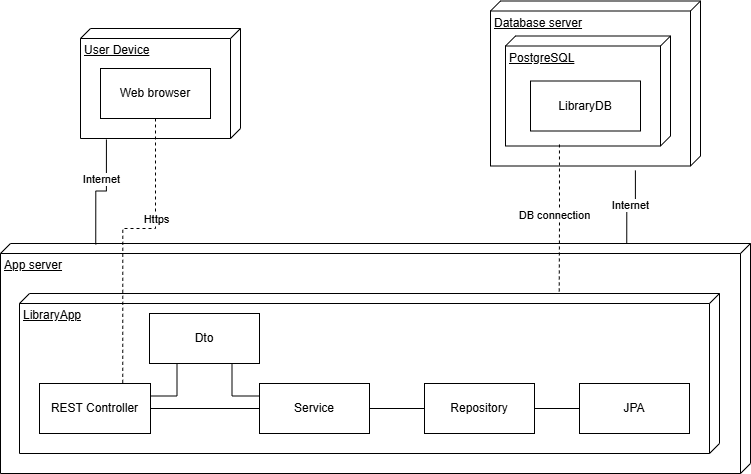

The diagram above was exported from draw.io. Its source (the exported page's mxGraphModel, read from the mxfile embedded in the PNG):
<mxGraphModel dx="1434" dy="738" grid="1" gridSize="10" guides="1" tooltips="1" connect="1" arrows="1" fold="1" page="1" pageScale="1" pageWidth="827" pageHeight="1169" math="0" shadow="0">
  <root>
    <mxCell id="0" />
    <mxCell id="1" parent="0" />
    <mxCell id="uJHjMDp_AKYHHKTmzJsR-1" value="User Device" style="verticalAlign=top;align=left;spacingTop=8;spacingLeft=2;spacingRight=12;shape=cube;size=10;direction=south;fontStyle=4;html=1;whiteSpace=wrap;" parent="1" vertex="1">
      <mxGeometry x="120" y="140" width="160" height="110" as="geometry" />
    </mxCell>
    <mxCell id="uJHjMDp_AKYHHKTmzJsR-2" value="Web browser" style="html=1;whiteSpace=wrap;" parent="1" vertex="1">
      <mxGeometry x="140" y="180" width="110" height="50" as="geometry" />
    </mxCell>
    <mxCell id="uJHjMDp_AKYHHKTmzJsR-3" value="App server" style="verticalAlign=top;align=left;spacingTop=8;spacingLeft=2;spacingRight=12;shape=cube;size=10;direction=south;fontStyle=4;html=1;whiteSpace=wrap;" parent="1" vertex="1">
      <mxGeometry x="40" y="355" width="750" height="230" as="geometry" />
    </mxCell>
    <mxCell id="uJHjMDp_AKYHHKTmzJsR-4" value="LibraryApp" style="verticalAlign=top;align=left;spacingTop=8;spacingLeft=2;spacingRight=12;shape=cube;size=10;direction=south;fontStyle=4;html=1;whiteSpace=wrap;" parent="1" vertex="1">
      <mxGeometry x="59" y="405" width="700" height="160" as="geometry" />
    </mxCell>
    <mxCell id="uJHjMDp_AKYHHKTmzJsR-19" style="edgeStyle=orthogonalEdgeStyle;rounded=0;orthogonalLoop=1;jettySize=auto;html=1;exitX=1;exitY=0.5;exitDx=0;exitDy=0;entryX=0;entryY=0.5;entryDx=0;entryDy=0;endArrow=none;endFill=0;" parent="1" source="uJHjMDp_AKYHHKTmzJsR-5" target="uJHjMDp_AKYHHKTmzJsR-6" edge="1">
      <mxGeometry relative="1" as="geometry" />
    </mxCell>
    <mxCell id="uJHjMDp_AKYHHKTmzJsR-5" value="REST Controller" style="html=1;whiteSpace=wrap;" parent="1" vertex="1">
      <mxGeometry x="79" y="495" width="111" height="50" as="geometry" />
    </mxCell>
    <mxCell id="uJHjMDp_AKYHHKTmzJsR-22" style="edgeStyle=orthogonalEdgeStyle;rounded=0;orthogonalLoop=1;jettySize=auto;html=1;exitX=1;exitY=0.5;exitDx=0;exitDy=0;entryX=0;entryY=0.5;entryDx=0;entryDy=0;endArrow=none;endFill=0;" parent="1" source="uJHjMDp_AKYHHKTmzJsR-6" target="uJHjMDp_AKYHHKTmzJsR-7" edge="1">
      <mxGeometry relative="1" as="geometry" />
    </mxCell>
    <mxCell id="uJHjMDp_AKYHHKTmzJsR-6" value="Service" style="html=1;whiteSpace=wrap;" parent="1" vertex="1">
      <mxGeometry x="299" y="495" width="110" height="50" as="geometry" />
    </mxCell>
    <mxCell id="uJHjMDp_AKYHHKTmzJsR-23" style="edgeStyle=orthogonalEdgeStyle;rounded=0;orthogonalLoop=1;jettySize=auto;html=1;exitX=1;exitY=0.5;exitDx=0;exitDy=0;entryX=0;entryY=0.5;entryDx=0;entryDy=0;endArrow=none;endFill=0;" parent="1" source="uJHjMDp_AKYHHKTmzJsR-7" target="uJHjMDp_AKYHHKTmzJsR-8" edge="1">
      <mxGeometry relative="1" as="geometry" />
    </mxCell>
    <mxCell id="uJHjMDp_AKYHHKTmzJsR-7" value="Repository" style="html=1;whiteSpace=wrap;" parent="1" vertex="1">
      <mxGeometry x="464" y="495" width="110" height="50" as="geometry" />
    </mxCell>
    <mxCell id="uJHjMDp_AKYHHKTmzJsR-8" value="JPA" style="html=1;whiteSpace=wrap;" parent="1" vertex="1">
      <mxGeometry x="619" y="495" width="110" height="50" as="geometry" />
    </mxCell>
    <mxCell id="uJHjMDp_AKYHHKTmzJsR-20" style="edgeStyle=orthogonalEdgeStyle;rounded=0;orthogonalLoop=1;jettySize=auto;html=1;exitX=0.25;exitY=1;exitDx=0;exitDy=0;entryX=1;entryY=0.25;entryDx=0;entryDy=0;endArrow=none;endFill=0;" parent="1" source="uJHjMDp_AKYHHKTmzJsR-9" target="uJHjMDp_AKYHHKTmzJsR-5" edge="1">
      <mxGeometry relative="1" as="geometry" />
    </mxCell>
    <mxCell id="uJHjMDp_AKYHHKTmzJsR-21" style="edgeStyle=orthogonalEdgeStyle;rounded=0;orthogonalLoop=1;jettySize=auto;html=1;exitX=0.75;exitY=1;exitDx=0;exitDy=0;entryX=0;entryY=0.25;entryDx=0;entryDy=0;endArrow=none;endFill=0;" parent="1" source="uJHjMDp_AKYHHKTmzJsR-9" target="uJHjMDp_AKYHHKTmzJsR-6" edge="1">
      <mxGeometry relative="1" as="geometry" />
    </mxCell>
    <mxCell id="uJHjMDp_AKYHHKTmzJsR-9" value="Dto" style="html=1;whiteSpace=wrap;" parent="1" vertex="1">
      <mxGeometry x="189" y="425" width="110" height="50" as="geometry" />
    </mxCell>
    <mxCell id="uJHjMDp_AKYHHKTmzJsR-10" style="edgeStyle=orthogonalEdgeStyle;rounded=0;orthogonalLoop=1;jettySize=auto;html=1;exitX=0.5;exitY=1;exitDx=0;exitDy=0;" parent="1" source="uJHjMDp_AKYHHKTmzJsR-7" target="uJHjMDp_AKYHHKTmzJsR-7" edge="1">
      <mxGeometry relative="1" as="geometry" />
    </mxCell>
    <mxCell id="uJHjMDp_AKYHHKTmzJsR-12" value="Database server" style="verticalAlign=top;align=left;spacingTop=8;spacingLeft=2;spacingRight=12;shape=cube;size=10;direction=south;fontStyle=4;html=1;whiteSpace=wrap;" parent="1" vertex="1">
      <mxGeometry x="530" y="112.5" width="210" height="165" as="geometry" />
    </mxCell>
    <mxCell id="uJHjMDp_AKYHHKTmzJsR-13" value="PostgreSQL" style="verticalAlign=top;align=left;spacingTop=8;spacingLeft=2;spacingRight=12;shape=cube;size=10;direction=south;fontStyle=4;html=1;whiteSpace=wrap;" parent="1" vertex="1">
      <mxGeometry x="545" y="147.5" width="165" height="110" as="geometry" />
    </mxCell>
    <mxCell id="uJHjMDp_AKYHHKTmzJsR-14" value="LibraryDB" style="html=1;whiteSpace=wrap;" parent="1" vertex="1">
      <mxGeometry x="570" y="192.5" width="110" height="50" as="geometry" />
    </mxCell>
    <mxCell id="uJHjMDp_AKYHHKTmzJsR-15" style="edgeStyle=orthogonalEdgeStyle;rounded=0;orthogonalLoop=1;jettySize=auto;html=1;exitX=1.009;exitY=0.838;exitDx=0;exitDy=0;exitPerimeter=0;entryX=0.004;entryY=0.873;entryDx=0;entryDy=0;entryPerimeter=0;endArrow=none;endFill=0;" parent="1" source="uJHjMDp_AKYHHKTmzJsR-1" target="uJHjMDp_AKYHHKTmzJsR-3" edge="1">
      <mxGeometry relative="1" as="geometry" />
    </mxCell>
    <mxCell id="uJHjMDp_AKYHHKTmzJsR-16" value="Internet" style="edgeLabel;html=1;align=center;verticalAlign=middle;resizable=0;points=[];" parent="uJHjMDp_AKYHHKTmzJsR-15" vertex="1" connectable="0">
      <mxGeometry x="0.0458" y="2" relative="1" as="geometry">
        <mxPoint x="3" y="-14" as="offset" />
      </mxGeometry>
    </mxCell>
    <mxCell id="uJHjMDp_AKYHHKTmzJsR-17" style="edgeStyle=orthogonalEdgeStyle;rounded=0;orthogonalLoop=1;jettySize=auto;html=1;exitX=0.5;exitY=1;exitDx=0;exitDy=0;entryX=0.75;entryY=0;entryDx=0;entryDy=0;endArrow=none;endFill=0;dashed=1;" parent="1" source="uJHjMDp_AKYHHKTmzJsR-2" target="uJHjMDp_AKYHHKTmzJsR-5" edge="1">
      <mxGeometry relative="1" as="geometry">
        <Array as="points">
          <mxPoint x="195" y="340" />
          <mxPoint x="162" y="340" />
        </Array>
      </mxGeometry>
    </mxCell>
    <mxCell id="uJHjMDp_AKYHHKTmzJsR-18" value="Https" style="edgeLabel;html=1;align=center;verticalAlign=middle;resizable=0;points=[];" parent="uJHjMDp_AKYHHKTmzJsR-17" vertex="1" connectable="0">
      <mxGeometry x="-0.4037" y="1" relative="1" as="geometry">
        <mxPoint x="-1" y="11" as="offset" />
      </mxGeometry>
    </mxCell>
    <mxCell id="uJHjMDp_AKYHHKTmzJsR-24" style="edgeStyle=orthogonalEdgeStyle;rounded=0;orthogonalLoop=1;jettySize=auto;html=1;exitX=0;exitY=0.165;exitDx=0;exitDy=0;exitPerimeter=0;entryX=1.027;entryY=0.31;entryDx=0;entryDy=0;entryPerimeter=0;endArrow=none;endFill=0;" parent="1" source="uJHjMDp_AKYHHKTmzJsR-3" target="uJHjMDp_AKYHHKTmzJsR-12" edge="1">
      <mxGeometry relative="1" as="geometry" />
    </mxCell>
    <mxCell id="uJHjMDp_AKYHHKTmzJsR-25" value="Internet" style="edgeLabel;html=1;align=center;verticalAlign=middle;resizable=0;points=[];" parent="uJHjMDp_AKYHHKTmzJsR-24" vertex="1" connectable="0">
      <mxGeometry x="0.035" relative="1" as="geometry">
        <mxPoint as="offset" />
      </mxGeometry>
    </mxCell>
    <mxCell id="uJHjMDp_AKYHHKTmzJsR-26" style="edgeStyle=orthogonalEdgeStyle;rounded=0;orthogonalLoop=1;jettySize=auto;html=1;exitX=0.986;exitY=0.673;exitDx=0;exitDy=0;exitPerimeter=0;entryX=0;entryY=0.229;entryDx=0;entryDy=0;entryPerimeter=0;dashed=1;endArrow=none;endFill=0;" parent="1" source="uJHjMDp_AKYHHKTmzJsR-13" target="uJHjMDp_AKYHHKTmzJsR-4" edge="1">
      <mxGeometry relative="1" as="geometry" />
    </mxCell>
    <mxCell id="uJHjMDp_AKYHHKTmzJsR-27" value="DB connection" style="edgeLabel;html=1;align=center;verticalAlign=middle;resizable=0;points=[];" parent="uJHjMDp_AKYHHKTmzJsR-26" vertex="1" connectable="0">
      <mxGeometry x="-0.0442" relative="1" as="geometry">
        <mxPoint x="-5" as="offset" />
      </mxGeometry>
    </mxCell>
  </root>
</mxGraphModel>